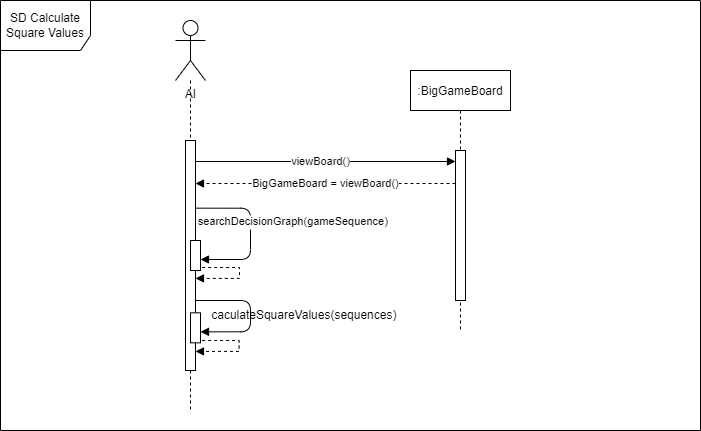

The diagram above was exported from draw.io. Its source (the exported page's mxGraphModel, read from the mxfile embedded in the PNG):
<mxGraphModel dx="1886" dy="654" grid="1" gridSize="10" guides="1" tooltips="1" connect="1" arrows="1" fold="1" page="1" pageScale="1" pageWidth="850" pageHeight="1100" math="0" shadow="0">
  <root>
    <mxCell id="0" />
    <mxCell id="1" parent="0" />
    <mxCell id="SmInhg0Pl9AOy3jaHCqF-1" value=":BigGameBoard" style="shape=umlLifeline;perimeter=lifelinePerimeter;container=1;collapsible=0;recursiveResize=0;rounded=0;shadow=0;strokeWidth=1;" vertex="1" parent="1">
      <mxGeometry x="320" y="110" width="100" height="260" as="geometry" />
    </mxCell>
    <mxCell id="SmInhg0Pl9AOy3jaHCqF-2" value="" style="points=[];perimeter=orthogonalPerimeter;rounded=0;shadow=0;strokeWidth=1;" vertex="1" parent="SmInhg0Pl9AOy3jaHCqF-1">
      <mxGeometry x="45" y="80" width="10" height="150" as="geometry" />
    </mxCell>
    <mxCell id="SmInhg0Pl9AOy3jaHCqF-5" value="                            searchDecisionGraph(gameSequence)" style="verticalAlign=bottom;endArrow=block;shadow=0;strokeWidth=1;edgeStyle=orthogonalEdgeStyle;exitX=0.94;exitY=0.093;exitDx=0;exitDy=0;exitPerimeter=0;" edge="1" parent="1">
      <mxGeometry relative="1" as="geometry">
        <mxPoint x="104.40000000000009" y="247.66999999999996" as="sourcePoint" />
        <mxPoint x="110" y="299" as="targetPoint" />
        <Array as="points">
          <mxPoint x="160" y="248" />
          <mxPoint x="160" y="299" />
        </Array>
      </mxGeometry>
    </mxCell>
    <mxCell id="SmInhg0Pl9AOy3jaHCqF-6" value="SD Calculate Square Values" style="shape=umlFrame;whiteSpace=wrap;html=1;width=90;height=50;" vertex="1" parent="1">
      <mxGeometry x="-90" y="40" width="700" height="430" as="geometry" />
    </mxCell>
    <mxCell id="SmInhg0Pl9AOy3jaHCqF-7" style="edgeStyle=orthogonalEdgeStyle;rounded=0;orthogonalLoop=1;jettySize=auto;html=1;endArrow=none;endFill=0;dashed=1;" edge="1" parent="1" source="SmInhg0Pl9AOy3jaHCqF-8" target="SmInhg0Pl9AOy3jaHCqF-12">
      <mxGeometry relative="1" as="geometry" />
    </mxCell>
    <mxCell id="SmInhg0Pl9AOy3jaHCqF-8" value="AI" style="shape=umlActor;verticalLabelPosition=bottom;verticalAlign=top;html=1;outlineConnect=0;" vertex="1" parent="1">
      <mxGeometry x="85" y="60" width="30" height="60" as="geometry" />
    </mxCell>
    <mxCell id="SmInhg0Pl9AOy3jaHCqF-9" style="edgeStyle=orthogonalEdgeStyle;rounded=0;orthogonalLoop=1;jettySize=auto;html=1;dashed=1;endArrow=none;endFill=0;" edge="1" parent="1" source="SmInhg0Pl9AOy3jaHCqF-12">
      <mxGeometry relative="1" as="geometry">
        <mxPoint x="100" y="450" as="targetPoint" />
      </mxGeometry>
    </mxCell>
    <mxCell id="SmInhg0Pl9AOy3jaHCqF-10" value="viewBoard()" style="edgeStyle=orthogonalEdgeStyle;rounded=0;orthogonalLoop=1;jettySize=auto;html=1;endArrow=block;endFill=1;" edge="1" parent="1">
      <mxGeometry relative="1" as="geometry">
        <mxPoint x="99" y="197" as="sourcePoint" />
        <mxPoint x="365" y="201" as="targetPoint" />
        <Array as="points">
          <mxPoint x="99" y="201" />
        </Array>
      </mxGeometry>
    </mxCell>
    <mxCell id="SmInhg0Pl9AOy3jaHCqF-12" value="" style="points=[];perimeter=orthogonalPerimeter;rounded=0;shadow=0;strokeWidth=1;" vertex="1" parent="1">
      <mxGeometry x="95" y="180" width="10" height="230" as="geometry" />
    </mxCell>
    <mxCell id="SmInhg0Pl9AOy3jaHCqF-13" value="" style="points=[];perimeter=orthogonalPerimeter;rounded=0;shadow=0;strokeWidth=1;" vertex="1" parent="1">
      <mxGeometry x="100" y="280" width="10" height="30" as="geometry" />
    </mxCell>
    <mxCell id="SmInhg0Pl9AOy3jaHCqF-14" value="BigGameBoard = viewBoard()" style="edgeStyle=orthogonalEdgeStyle;rounded=0;orthogonalLoop=1;jettySize=auto;html=1;endArrow=block;endFill=1;dashed=1;" edge="1" parent="1" source="SmInhg0Pl9AOy3jaHCqF-2">
      <mxGeometry relative="1" as="geometry">
        <mxPoint x="370" y="223" as="sourcePoint" />
        <mxPoint x="105" y="223" as="targetPoint" />
        <Array as="points">
          <mxPoint x="300" y="223" />
          <mxPoint x="300" y="223" />
        </Array>
      </mxGeometry>
    </mxCell>
    <mxCell id="SmInhg0Pl9AOy3jaHCqF-15" value="" style="verticalAlign=bottom;endArrow=block;shadow=0;strokeWidth=1;edgeStyle=orthogonalEdgeStyle;" edge="1" parent="1" source="SmInhg0Pl9AOy3jaHCqF-12">
      <mxGeometry x="-0.0462" y="40" relative="1" as="geometry">
        <mxPoint x="104.40000000000009" y="319.99999999999994" as="sourcePoint" />
        <mxPoint x="110" y="371.3299999999999" as="targetPoint" />
        <Array as="points">
          <mxPoint x="160" y="340" />
          <mxPoint x="160" y="371" />
        </Array>
        <mxPoint as="offset" />
      </mxGeometry>
    </mxCell>
    <mxCell id="SmInhg0Pl9AOy3jaHCqF-16" value="" style="points=[];perimeter=orthogonalPerimeter;rounded=0;shadow=0;strokeWidth=1;" vertex="1" parent="1">
      <mxGeometry x="100" y="352.33" width="10" height="30" as="geometry" />
    </mxCell>
    <mxCell id="SmInhg0Pl9AOy3jaHCqF-29" style="edgeStyle=orthogonalEdgeStyle;rounded=0;orthogonalLoop=1;jettySize=auto;html=1;entryX=1.14;entryY=0.964;entryDx=0;entryDy=0;entryPerimeter=0;dashed=1;endArrow=block;endFill=1;" edge="1" parent="1">
      <mxGeometry relative="1" as="geometry">
        <mxPoint x="111.59999999999991" y="380" as="sourcePoint" />
        <mxPoint x="105" y="390.9200000000001" as="targetPoint" />
        <Array as="points">
          <mxPoint x="148.60000000000002" y="380" />
          <mxPoint x="148.60000000000002" y="391" />
        </Array>
      </mxGeometry>
    </mxCell>
    <mxCell id="SmInhg0Pl9AOy3jaHCqF-30" style="edgeStyle=orthogonalEdgeStyle;rounded=0;orthogonalLoop=1;jettySize=auto;html=1;entryX=1.14;entryY=0.964;entryDx=0;entryDy=0;entryPerimeter=0;dashed=1;endArrow=block;endFill=1;" edge="1" parent="1">
      <mxGeometry relative="1" as="geometry">
        <mxPoint x="111.59999999999991" y="307" as="sourcePoint" />
        <mxPoint x="105" y="317.9200000000001" as="targetPoint" />
        <Array as="points">
          <mxPoint x="149" y="307" />
          <mxPoint x="149" y="318" />
        </Array>
      </mxGeometry>
    </mxCell>
    <mxCell id="SmInhg0Pl9AOy3jaHCqF-31" value="&amp;nbsp; &amp;nbsp; &amp;nbsp; &amp;nbsp; &amp;nbsp; &amp;nbsp; &amp;nbsp; &amp;nbsp; &amp;nbsp; &amp;nbsp; caculateSquareValues(sequences)" style="text;html=1;align=center;verticalAlign=middle;resizable=0;points=[];autosize=1;strokeColor=none;fillColor=none;" vertex="1" parent="1">
      <mxGeometry x="40" y="340" width="280" height="30" as="geometry" />
    </mxCell>
  </root>
</mxGraphModel>